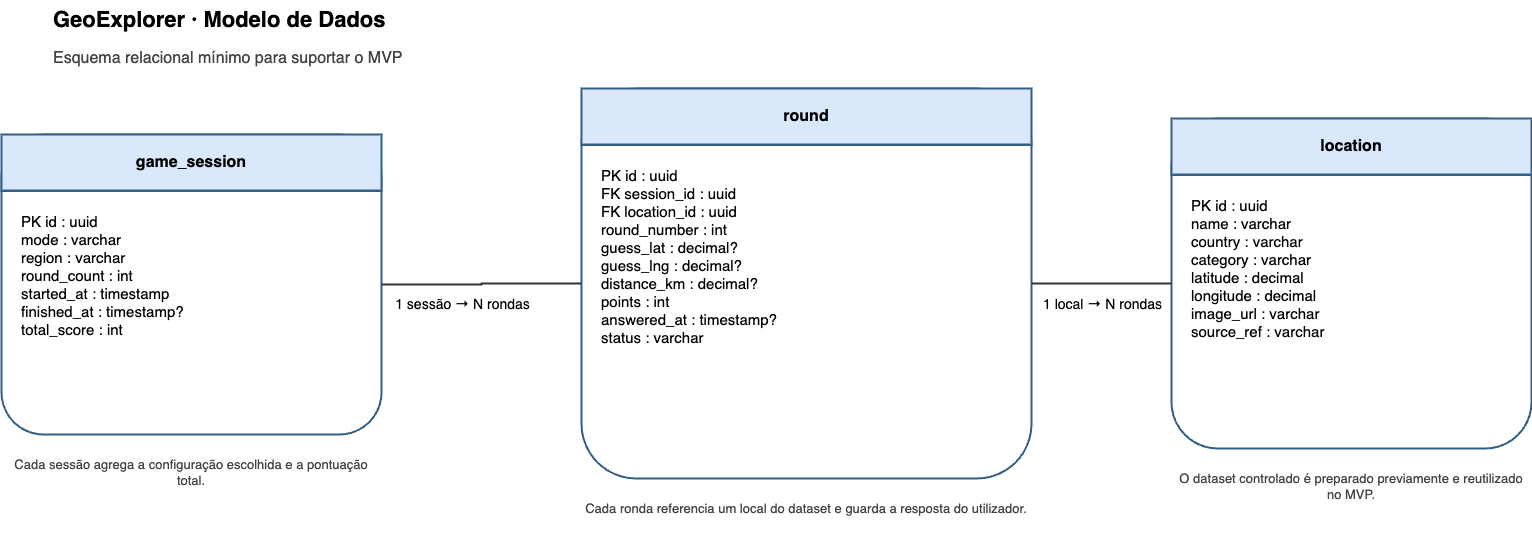

The diagram above was exported from draw.io. Its source (the exported page's mxGraphModel, read from the mxfile embedded in the PNG):
<mxGraphModel dx="1224" dy="872" grid="1" gridSize="10" guides="1" tooltips="1" connect="1" arrows="1" fold="1" page="1" pageScale="1" pageWidth="1600" pageHeight="900" math="0" shadow="0">
  <root>
    <mxCell id="0" />
    <mxCell id="1" parent="0" />
    <mxCell id="2" value="GeoExplorer · Modelo de Dados" style="text;html=1;strokeColor=none;fillColor=none;align=left;verticalAlign=top;whiteSpace=wrap;rounded=0;labelBackgroundColor=none;fontSize=22;fontColor=#000000;fontStyle=1;" parent="1" vertex="1">
      <mxGeometry x="60" y="32" width="420" height="34" as="geometry" />
    </mxCell>
    <mxCell id="3" value="Esquema relacional mínimo para suportar o MVP" style="text;html=1;strokeColor=none;fillColor=none;align=left;verticalAlign=top;whiteSpace=wrap;rounded=0;labelBackgroundColor=none;fontSize=16;fontColor=#444444;" parent="1" vertex="1">
      <mxGeometry x="60" y="74" width="520" height="30" as="geometry" />
    </mxCell>
    <mxCell id="4" value="" style="rounded=1;whiteSpace=wrap;html=1;fillColor=#ffffff;strokeColor=#335f86;strokeWidth=2;arcSize=14;align=left;verticalAlign=top;fontSize=15;fontColor=#000000;spacing=8;" parent="1" vertex="1">
      <mxGeometry x="10" y="166" width="380" height="300" as="geometry" />
    </mxCell>
    <mxCell id="5" value="game_session" style="rounded=0;whiteSpace=wrap;html=1;fillColor=#d9e8fb;strokeColor=#335f86;strokeWidth=2;align=center;verticalAlign=middle;fontSize=16;fontColor=#000000;spacing=8;fontStyle=1;" parent="1" vertex="1">
      <mxGeometry x="10" y="166" width="380" height="56" as="geometry" />
    </mxCell>
    <mxCell id="6" style="shape=line;html=1;strokeColor=#335f86;strokeWidth=2;" parent="1" vertex="1">
      <mxGeometry x="10" y="222" width="380" height="1" as="geometry" />
    </mxCell>
    <mxCell id="7" value="PK id : uuid&lt;br&gt;mode : varchar&lt;br&gt;region : varchar&lt;br&gt;round_count : int&lt;br&gt;started_at : timestamp&lt;br&gt;finished_at : timestamp?&lt;br&gt;total_score : int" style="text;html=1;strokeColor=none;fillColor=none;align=left;verticalAlign=top;whiteSpace=wrap;rounded=0;labelBackgroundColor=none;fontSize=15;fontColor=#000000;" parent="1" vertex="1">
      <mxGeometry x="28" y="238" width="344" height="214" as="geometry" />
    </mxCell>
    <mxCell id="8" value="Cada sessão agrega a configuração escolhida e a pontuação total." style="text;html=1;strokeColor=none;fillColor=none;align=center;verticalAlign=top;whiteSpace=wrap;rounded=0;labelBackgroundColor=none;fontSize=13;fontColor=#444444;" parent="1" vertex="1">
      <mxGeometry x="10" y="482" width="380" height="44" as="geometry" />
    </mxCell>
    <mxCell id="9" value="" style="rounded=1;whiteSpace=wrap;html=1;fillColor=#ffffff;strokeColor=#335f86;strokeWidth=2;arcSize=14;align=left;verticalAlign=top;fontSize=15;fontColor=#000000;spacing=8;" parent="1" vertex="1">
      <mxGeometry x="590" y="120" width="450" height="390" as="geometry" />
    </mxCell>
    <mxCell id="10" value="round" style="rounded=0;whiteSpace=wrap;html=1;fillColor=#d9e8fb;strokeColor=#335f86;strokeWidth=2;align=center;verticalAlign=middle;fontSize=16;fontColor=#000000;spacing=8;fontStyle=1;" parent="1" vertex="1">
      <mxGeometry x="590" y="120" width="450" height="56" as="geometry" />
    </mxCell>
    <mxCell id="11" style="shape=line;html=1;strokeColor=#335f86;strokeWidth=2;" parent="1" vertex="1">
      <mxGeometry x="590" y="176" width="450" height="1" as="geometry" />
    </mxCell>
    <mxCell id="12" value="PK id : uuid&lt;br&gt;FK session_id : uuid&lt;br&gt;FK location_id : uuid&lt;br&gt;round_number : int&lt;br&gt;guess_lat : decimal?&lt;br&gt;guess_lng : decimal?&lt;br&gt;distance_km : decimal?&lt;br&gt;points : int&lt;br&gt;answered_at : timestamp?&lt;br&gt;status : varchar" style="text;html=1;strokeColor=none;fillColor=none;align=left;verticalAlign=top;whiteSpace=wrap;rounded=0;labelBackgroundColor=none;fontSize=15;fontColor=#000000;" parent="1" vertex="1">
      <mxGeometry x="608" y="192" width="414" height="304" as="geometry" />
    </mxCell>
    <mxCell id="13" value="Cada ronda referencia um local do dataset e guarda a resposta do utilizador." style="text;html=1;strokeColor=none;fillColor=none;align=center;verticalAlign=top;whiteSpace=wrap;rounded=0;labelBackgroundColor=none;fontSize=13;fontColor=#444444;" parent="1" vertex="1">
      <mxGeometry x="590" y="526" width="450" height="44" as="geometry" />
    </mxCell>
    <mxCell id="14" value="" style="rounded=1;whiteSpace=wrap;html=1;fillColor=#ffffff;strokeColor=#335f86;strokeWidth=2;arcSize=14;align=left;verticalAlign=top;fontSize=15;fontColor=#000000;spacing=8;" parent="1" vertex="1">
      <mxGeometry x="1180" y="150" width="360" height="330" as="geometry" />
    </mxCell>
    <mxCell id="15" value="location" style="rounded=0;whiteSpace=wrap;html=1;fillColor=#d9e8fb;strokeColor=#335f86;strokeWidth=2;align=center;verticalAlign=middle;fontSize=16;fontColor=#000000;spacing=8;fontStyle=1;" parent="1" vertex="1">
      <mxGeometry x="1180" y="150" width="360" height="56" as="geometry" />
    </mxCell>
    <mxCell id="16" style="shape=line;html=1;strokeColor=#335f86;strokeWidth=2;" parent="1" vertex="1">
      <mxGeometry x="1180" y="206" width="360" height="1" as="geometry" />
    </mxCell>
    <mxCell id="17" value="PK id : uuid&lt;br&gt;name : varchar&lt;br&gt;country : varchar&lt;br&gt;category : varchar&lt;br&gt;latitude : decimal&lt;br&gt;longitude : decimal&lt;br&gt;image_url : varchar&lt;br&gt;source_ref : varchar" style="text;html=1;strokeColor=none;fillColor=none;align=left;verticalAlign=top;whiteSpace=wrap;rounded=0;labelBackgroundColor=none;fontSize=15;fontColor=#000000;" parent="1" vertex="1">
      <mxGeometry x="1198" y="222" width="324" height="244" as="geometry" />
    </mxCell>
    <mxCell id="18" value="O dataset controlado é preparado previamente e reutilizado no MVP." style="text;html=1;strokeColor=none;fillColor=none;align=center;verticalAlign=top;whiteSpace=wrap;rounded=0;labelBackgroundColor=none;fontSize=13;fontColor=#444444;" parent="1" vertex="1">
      <mxGeometry x="1180" y="496" width="360" height="44" as="geometry" />
    </mxCell>
    <mxCell id="19" style="edgeStyle=orthogonalEdgeStyle;rounded=0;orthogonalLoop=1;jettySize=auto;html=1;strokeColor=#333333;strokeWidth=2;endArrow=none;endFill=0;" parent="1" source="4" target="9" edge="1">
      <mxGeometry relative="1" as="geometry" />
    </mxCell>
    <mxCell id="20" value="1 sessão → N rondas" style="edgeLabel;html=1;align=center;verticalAlign=middle;resizable=0;points=[];fontSize=14;fillColor=#ffffff;strokeColor=none;" parent="19" vertex="1" connectable="0">
      <mxGeometry y="-20" relative="1" as="geometry">
        <mxPoint x="-20" as="offset" />
      </mxGeometry>
    </mxCell>
    <mxCell id="21" style="edgeStyle=orthogonalEdgeStyle;rounded=0;orthogonalLoop=1;jettySize=auto;html=1;strokeColor=#333333;strokeWidth=2;endArrow=none;endFill=0;" parent="1" source="9" target="14" edge="1">
      <mxGeometry relative="1" as="geometry" />
    </mxCell>
    <mxCell id="22" value="1 local → N rondas" style="edgeLabel;html=1;align=center;verticalAlign=middle;resizable=0;points=[];fontSize=14;fillColor=#ffffff;strokeColor=none;" parent="21" vertex="1" connectable="0">
      <mxGeometry y="-20" relative="1" as="geometry" />
    </mxCell>
  </root>
</mxGraphModel>